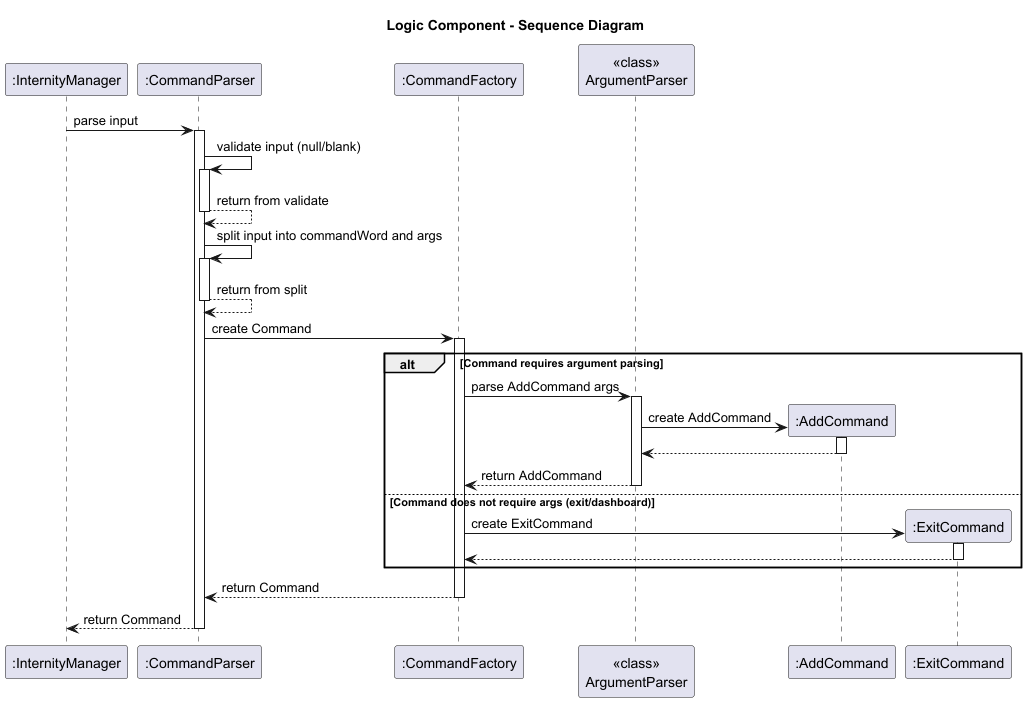

The diagram above was rendered by PlantUML. Its source (embedded in the PNG):
@startuml
title Logic Component - Sequence Diagram

participant ":InternityManager" as IM
participant ":CommandParser" as CP
participant ":CommandFactory" as CF
participant "<<class>>\nArgumentParser" as AP
participant ":AddCommand" as AddC
participant ":ExitCommand" as ExitC

IM -> CP: parse input
activate CP

' --- validate input ---
CP -> CP: validate input (null/blank)
activate CP
CP --> CP: return from validate
deactivate CP

' --- split input ---
CP -> CP: split input into commandWord and args
activate CP
CP --> CP: return from split
deactivate CP

' --- create command via factory ---
CP -> CF: create Command
activate CF

alt Command requires argument parsing
    CF -> AP: parse AddCommand args
    activate AP
    AP -> AddC**: create AddCommand
    activate AddC
    return
    deactivate AddC
    AP --> CF: return AddCommand
    deactivate AP
else Command does not require args (exit/dashboard)
    CF -> ExitC**: create ExitCommand
    activate ExitC
    return
    deactivate ExitC
end

CF --> CP: return Command
deactivate CF

CP --> IM: return Command
deactivate CP

@enduml